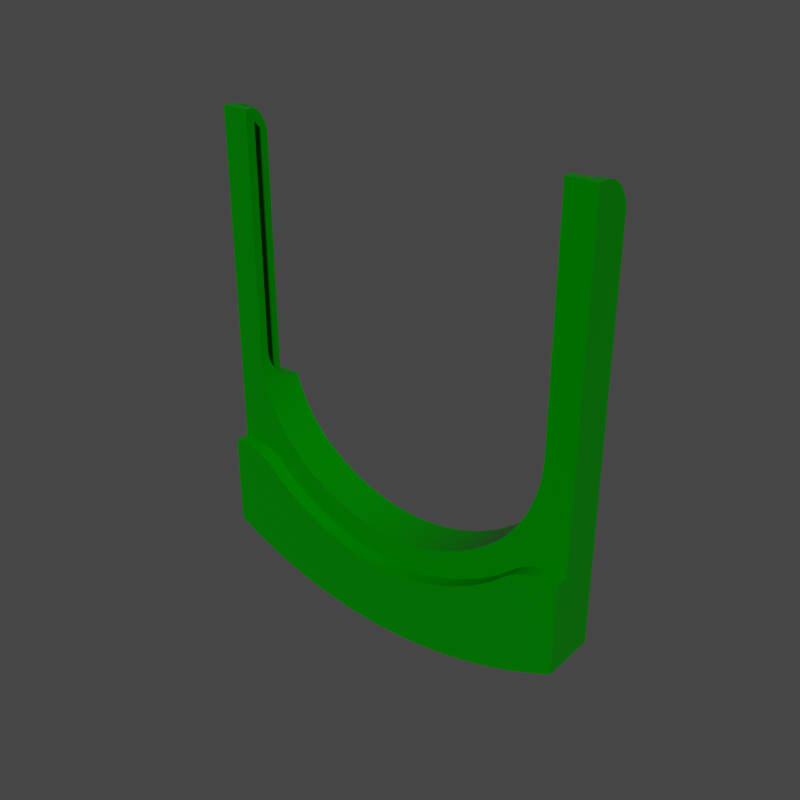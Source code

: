 # Source: PORTAL_M5.blend  (saved by Blender 3.3.0; exported with 4.5.12 LTS)
import bpy
from mathutils import Matrix  # noqa: F401  (used for matrix-valued properties, if any)

bpy.ops.wm.read_factory_settings(use_empty=True)
scene = bpy.context.scene
scene.name = 'Scene'

# ---- collections
col_portal_m5 = bpy.data.collections.new('PORTAL M5'); scene.collection.children.link(col_portal_m5)

# ---- materials (node trees are filled in below, after node groups)
mat_60_verde = bpy.data.materials.new('60_verde')
mat_60_verde.alpha_threshold = 0.0
mat_60_verde.use_transparent_shadow = False
mat_60_verde.roughness = 0.5

# ---- node groups
ng_auto_smooth = bpy.data.node_groups.new('Auto Smooth', 'GeometryNodeTree')
_s = ng_auto_smooth.interface.new_socket(name='Geometry', in_out='OUTPUT', socket_type='NodeSocketGeometry')
_s = ng_auto_smooth.interface.new_socket(name='Geometry', in_out='INPUT', socket_type='NodeSocketGeometry')
_s = ng_auto_smooth.interface.new_socket(name='Angle', in_out='INPUT', socket_type='NodeSocketFloat')
_s.subtype = 'ANGLE'
_s.min_value = 0.0
_s.max_value = 3.142
ng_auto_smooth.is_modifier = True
_N = ng_auto_smooth.nodes; _L = ng_auto_smooth.links
n0 = _N.new('NodeGroupOutput'); n0.name = 'Group Output'; n0.location = (480, -100)
n1 = _N.new('NodeGroupInput'); n1.name = 'Group Input'; n1.location = (-420, -300)
n2 = _N.new('NodeGroupInput'); n2.name = 'Group Input.001'; n2.location = (-60, -100)
n3 = _N.new('GeometryNodeSetShadeSmooth'); n3.name = 'Set Shade Smooth'; n3.location = (120, -100)
n3.domain = 'EDGE'
n4 = _N.new('GeometryNodeSetShadeSmooth'); n4.name = 'Set Shade Smooth.001'; n4.location = (300, -100)
n5 = _N.new('GeometryNodeInputMeshEdgeAngle'); n5.name = 'Edge Angle'; n5.location = (-420, -220)
n6 = _N.new('GeometryNodeInputEdgeSmooth'); n6.name = 'Is Edge Smooth'; n6.location = (-60, -160)
n7 = _N.new('GeometryNodeInputShadeSmooth'); n7.name = 'Is Face Smooth'; n7.location = (-240, -340)
n8 = _N.new('FunctionNodeBooleanMath'); n8.name = 'Boolean Math'; n8.location = (-60, -220)
n9 = _N.new('FunctionNodeCompare'); n9.name = 'Compare'; n9.location = (-240, -180)
n9.operation = 'LESS_EQUAL'
_L.new(n5.outputs[0], n9.inputs[0])
_L.new(n4.outputs[0], n0.inputs[0])
_L.new(n1.outputs[1], n9.inputs[1])
_L.new(n9.outputs[0], n8.inputs[0])
_L.new(n7.outputs[0], n8.inputs[1])
_L.new(n2.outputs[0], n3.inputs[0])
_L.new(n6.outputs[0], n3.inputs[1])
_L.new(n3.outputs[0], n4.inputs[0])
_L.new(n8.outputs[0], n3.inputs[2])
n0.is_active_output = True

# ---- material node trees
mat_60_verde.use_nodes = True; mat_60_verde.node_tree.nodes.clear()
_N = mat_60_verde.node_tree.nodes; _L = mat_60_verde.node_tree.links
n0 = _N.new('ShaderNodeOutputMaterial'); n0.name = 'Material Output'; n0.location = (300, 300)
n1 = _N.new('ShaderNodeBsdfPrincipled'); n1.name = 'Principled BSDF'; n1.location = (10, 300)
n1.width = 150
n1.subsurface_method = 'BURLEY'
n1.inputs[0].default_value = (0.0, 0.2, 0.0, 1.0)
n1.inputs[2].default_value = 0.2
n1.inputs[3].default_value = 1.45
n1.inputs[9].default_value = (1.0, 1.0, 1.0)
n1.inputs[13].default_value = 0.1
n1.inputs[27].default_value = (0.0, 0.0, 0.0, 1.0)
n1.inputs[28].default_value = 1.0
_L.new(n1.outputs[0], n0.inputs[0])
n0.is_active_output = True

# ---- world
world_world = bpy.data.worlds.new('World'); scene.world = world_world
world_world.use_nodes = True; world_world.node_tree.nodes.clear()
_N = world_world.node_tree.nodes; _L = world_world.node_tree.links
n0 = _N.new('ShaderNodeOutputWorld'); n0.name = 'World Output'; n0.location = (300, 300)
n1 = _N.new('ShaderNodeBackground'); n1.name = 'Background'; n1.location = (10, 300)
n1.inputs[0].default_value = (0.05088, 0.05088, 0.05088, 1.0)
_L.new(n1.outputs[0], n0.inputs[0])
n0.is_active_output = True
world_world.color = (0.05088, 0.05088, 0.05088)
world_world.use_sun_shadow = False
world_world.sun_shadow_jitter_overblur = 0.0

# ---- meshes
me_portal_m5 = bpy.data.meshes.new('PORTAL M5')
me_portal_m5.from_pydata([(0.5029, 0.006447, -0.414), (0.5329, 0.006447, -0.414), (0.5329, -0.01047, -0.3796), (0.5029, -0.01047, -0.3796), (0.5329, -0.03198, -0.3299), (0.5029, -0.03443, -0.3236), (0.5329, -0.05695, -0.2574), (0.5029, -0.05885, -0.2509), (0.5329, -0.07208, -0.1984), (0.5029, -0.07691, -0.1763), (0.5329, -0.08247, -0.1452), (0.5029, -0.0885, -0.1005), (0.5329, -0.09136, -0.06906), (0.5029, -0.09254, -0.04652), (0.5329, -0.09358, -0.008175), (0.5029, -0.09362, -0.008174), (0.5029, -0.01709, 0.3574), (0.5029, 0.006447, 0.406), (0.5029, -0.09246, 0.04), (0.5029, -0.07945, 0.1538), (0.5029, -0.06686, 0.2131), (0.5029, -0.04507, 0.2864), (0.5029, -0.08758, 0.1005), (0.5329, 0.09454, -0.1832), (0.5329, 0.07953, -0.1444), (0.5329, 0.1187, -0.2295), (0.5329, 0.06898, -0.1091), (0.5329, 0.05943, -0.05767), (0.5329, 0.1915, -0.3278), (0.5329, 0.1802, -0.3104), (0.5329, 0.2064, -0.414), (0.5329, 0.2061, -0.3777), (0.5329, 0.2017, -0.3534), (0.5329, 0.1551, 0.2746), (0.5329, 0.006447, 0.406), (0.5329, 0.1302, 0.2414), (0.5329, -0.0198, 0.3513), (0.5329, 0.1112, 0.2097), (0.5329, -0.04724, 0.28), (0.5329, 0.09267, 0.1726), (0.5329, -0.06848, 0.2066), (0.5329, 0.07467, 0.1235), (0.5329, -0.07945, 0.1538), (0.5329, 0.06262, 0.07261), (0.5329, -0.08835, 0.09377), (0.5329, 0.05669, 0.02066), (0.5329, -0.09246, 0.04), (0.5329, 0.05642, -0.01625), (0.5329, 0.1482, -0.2727), (0.5329, 0.1801, 0.3038), (0.5329, 0.1926, 0.3236), (0.5329, 0.2024, 0.3494), (0.5329, 0.2062, 0.3732), (0.5329, 0.2064, 0.406), (0.5029, 0.4172, -0.3519), (0.5029, 0.9214, -0.3523), (0.4829, 0.4132, -0.3518), (0.4829, 0.9214, -0.3523), (0.5029, 0.2044, -0.2465), (0.4129, 0.202, -0.2436), (0.5029, 0.1818, -0.2163), (0.4129, 0.1736, -0.204), (0.5029, 0.1632, -0.1861), (0.4129, 0.1499, -0.1596), (0.5029, 0.1419, -0.1405), (0.4129, 0.1323, -0.1126), (0.5029, 0.1269, -0.09257), (0.4129, 0.1211, -0.06357), (0.5029, 0.1184, -0.04305), (0.4129, 0.1164, -0.01353), (0.5029, 0.1164, 0.007173), (0.4129, 0.1173, 0.02194), (0.5029, 0.1211, 0.05721), (0.4129, 0.1218, 0.0616), (0.5029, 0.1297, 0.0962), (0.4129, 0.1336, 0.1104), (0.5029, 0.1404, 0.13), (0.4129, 0.1518, 0.1573), (0.5029, 0.161, 0.1758), (0.4129, 0.176, 0.2014), (0.5029, 0.1818, 0.2099), (0.5029, 0.202, 0.2373), (0.4129, 0.2044, 0.2401), (0.483, 0.4163, 0.3456), (0.4829, 0.9214, 0.346), (0.5029, 0.4184, 0.3457), (0.5029, 0.9214, 0.346), (0.5029, 0.9214, 0.406), (0.4829, 0.9214, 0.386), (0.4749, 0.9211, 0.406), (0.5029, 0.2064, 0.406), (0.4132, 0.8581, 0.406), (0.4129, 0.006447, 0.406), (0.4485, 0.9126, 0.406), (0.4632, 0.9186, 0.406), (0.4371, 0.9043, 0.406), (0.4262, 0.8928, 0.406), (0.4169, 0.8751, 0.406), (0.4129, 0.006447, -0.414), (0.4754, 0.9211, -0.414), (0.4132, 0.8587, -0.414), (0.5029, 0.9214, -0.414), (0.5029, 0.2064, -0.414), (0.4632, 0.9186, -0.414), (0.4175, 0.8768, -0.414), (0.4273, 0.8942, -0.414), (0.4371, 0.9043, -0.414), (0.4501, 0.9134, -0.414), (0.4829, 0.9214, -0.394), (0.5029, 0.2061, 0.3713), (0.5029, 0.3821, 0.3417), (0.5029, 0.2468, 0.2811), (0.5029, 0.1835, 0.3082), (0.5029, 0.2062, -0.3795), (0.5029, 0.1973, 0.334), (0.5029, 0.2741, 0.3002), (0.5029, 0.2998, 0.3148), (0.5029, 0.2035, 0.355), (0.5029, 0.2024, -0.3558), (0.5029, 0.3032, -0.3228), (0.5029, 0.1926, -0.33), (0.5029, 0.2667, -0.302), (0.5029, 0.3837, -0.3483), (0.5029, 0.3417, 0.3319), (0.5029, 0.3444, -0.339), (0.5029, 0.2246, 0.2615), (0.5029, 0.1551, 0.2746), (0.5029, 0.2335, -0.2763), (0.5029, 0.1801, -0.3101), (0.5029, 0.1454, -0.269), (0.5029, 0.1164, -0.2255), (0.5029, 0.05669, -0.02701), (0.5029, 0.06107, -0.06831), (0.5029, 0.06789, -0.1046), (0.5029, 0.07953, -0.1444), (0.5029, 0.09267, -0.1789), (0.5029, 0.1328, 0.2452), (0.5029, 0.1059, 0.2003), (0.5029, 0.08455, 0.1526), (0.5029, 0.07187, 0.1131), (0.5029, 0.06344, 0.07715), (0.5029, 0.05697, 0.02527), (0.4129, 0.3464, 0.386), (0.4133, 0.8594, 0.386), (0.4133, 0.8589, -0.394), (0.4129, 0.3464, -0.394), (0.4129, 0.2308, -0.2739), (0.4129, 0.3032, 0.3164), (0.4129, 0.2741, 0.3002), (0.4129, 0.2497, 0.2834), (0.4129, 0.2246, 0.2615), (0.4129, 0.2567, -0.2948), (0.4129, 0.2814, -0.3112), (0.4129, 0.3213, -0.3309), (0.413, 0.3461, -0.3394), (0.4129, 0.3305, 0.3278), (0.413, 0.3461, 0.333), (0.4827, 0.4097, -0.394), (0.4278, 0.3479, -0.394), (0.4485, 0.9126, -0.394), (0.4262, 0.8928, -0.394), (0.4371, 0.9043, -0.394), (0.4671, 0.9198, -0.394), (0.4169, 0.8751, -0.394), (0.442, 0.3528, -0.394), (0.455, 0.3603, -0.394), (0.4658, 0.3706, -0.394), (0.4745, 0.3828, -0.394), (0.4801, 0.3967, -0.394), (0.4827, 0.4099, 0.386), (0.4689, 0.9202, 0.386), (0.4278, 0.3479, 0.386), (0.4175, 0.8768, 0.386), (0.4273, 0.8942, 0.386), (0.4371, 0.9043, 0.386), (0.4501, 0.9134, 0.386), (0.4696, 0.3751, 0.386), (0.455, 0.3603, 0.386), (0.442, 0.3528, 0.386), (0.4791, 0.3932, 0.386), (0.4797, 0.3945, -0.3499), (0.472, 0.3786, -0.3473), (0.4606, 0.3649, -0.3444), (0.4463, 0.3548, -0.3419), (0.4325, 0.3491, -0.3402), (0.4325, 0.3491, 0.3339), (0.4463, 0.3548, 0.3355), (0.4606, 0.3649, 0.3381), (0.472, 0.3788, 0.341), (0.4773, 0.3888, 0.3427), (0.4812, 0.4005, 0.3442)], [], [(0, 1, 2), (0, 2, 3), (3, 2, 4), (3, 4, 5), (5, 4, 6), (5, 6, 7), (7, 6, 8), (7, 8, 9), (9, 8, 10), (9, 10, 11), (11, 10, 12), (11, 12, 13), (13, 12, 14), (13, 14, 15), (16, 17, 0), (9, 11, 3), (7, 3, 5), (3, 7, 9), (11, 13, 3), (3, 13, 15), (3, 15, 0), (0, 15, 18), (19, 20, 0), (20, 21, 0), (0, 21, 16), (18, 22, 0), (0, 22, 19), (23, 24, 14), (12, 10, 25), (24, 26, 14), (14, 26, 27), (1, 28, 29), (30, 31, 1), (1, 31, 32), (33, 34, 35), (35, 34, 36), (35, 36, 37), (37, 36, 38), (37, 38, 39), (39, 38, 40), (39, 40, 41), (41, 40, 42), (41, 42, 43), (43, 42, 44), (43, 44, 45), (45, 44, 46), (45, 46, 14), (45, 14, 47), (47, 14, 27), (1, 32, 28), (23, 14, 25), (25, 14, 12), (25, 10, 8), (25, 8, 6), (1, 29, 48), (1, 48, 2), (2, 48, 4), (4, 48, 25), (4, 25, 6), (33, 49, 34), (34, 49, 50), (34, 50, 51), (51, 52, 34), (34, 52, 53), (54, 55, 56), (56, 55, 57), (58, 59, 60), (60, 59, 61), (60, 61, 62), (62, 61, 63), (62, 63, 64), (64, 63, 65), (64, 65, 66), (66, 65, 67), (66, 67, 68), (68, 67, 69), (68, 69, 70), (70, 69, 71), (70, 71, 72), (72, 71, 73), (72, 73, 74), (74, 73, 75), (74, 75, 76), (76, 75, 77), (76, 77, 78), (78, 77, 79), (78, 79, 80), (80, 79, 81), (81, 79, 82), (83, 84, 85), (85, 84, 86), (86, 84, 87), (87, 84, 88), (87, 88, 89), (90, 87, 89), (34, 53, 17), (17, 53, 90), (89, 91, 90), (90, 91, 92), (90, 92, 17), (94, 93, 95), (94, 95, 96), (94, 96, 97), (91, 89, 94), (91, 94, 97), (0, 17, 98), (98, 17, 92), (100, 99, 101), (100, 101, 98), (98, 101, 102), (98, 102, 0), (0, 102, 30), (0, 30, 1), (99, 100, 103), (103, 100, 104), (105, 106, 103), (103, 106, 107), (103, 104, 105), (57, 55, 108), (108, 55, 101), (108, 101, 99), (87, 90, 86), (86, 90, 109), (109, 110, 85), (109, 85, 86), (102, 101, 113), (113, 101, 55), (112, 111, 114), (114, 111, 115), (114, 115, 116), (114, 116, 117), (118, 119, 120), (120, 119, 121), (55, 54, 113), (113, 54, 122), (117, 116, 123), (117, 123, 109), (109, 123, 110), (113, 122, 124), (113, 124, 118), (118, 124, 119), (111, 112, 125), (125, 112, 81), (81, 112, 126), (81, 126, 80), (120, 121, 127), (120, 127, 128), (128, 127, 58), (128, 58, 129), (129, 58, 60), (129, 60, 130), (130, 60, 62), (70, 131, 68), (68, 131, 132), (68, 132, 66), (66, 132, 133), (66, 133, 64), (64, 133, 134), (64, 134, 135), (64, 135, 62), (62, 135, 130), (126, 136, 80), (80, 136, 78), (78, 136, 137), (78, 137, 76), (76, 137, 138), (76, 138, 74), (74, 138, 139), (74, 139, 72), (72, 139, 140), (72, 140, 70), (70, 140, 141), (70, 141, 131), (92, 91, 142), (142, 91, 143), (144, 100, 145), (145, 100, 98), (98, 59, 146), (92, 147, 148), (148, 149, 92), (92, 149, 150), (98, 146, 151), (98, 151, 152), (98, 152, 153), (98, 153, 145), (145, 153, 154), (147, 92, 155), (155, 92, 142), (155, 142, 156), (77, 75, 92), (150, 82, 92), (92, 82, 79), (65, 98, 67), (98, 65, 63), (63, 61, 98), (98, 61, 59), (92, 75, 73), (92, 79, 77), (73, 71, 92), (92, 71, 69), (92, 69, 98), (98, 69, 67), (29, 128, 48), (48, 128, 129), (48, 129, 25), (25, 129, 130), (25, 130, 23), (23, 130, 135), (23, 135, 24), (24, 135, 134), (24, 134, 26), (26, 134, 133), (26, 133, 27), (27, 133, 132), (27, 132, 131), (27, 131, 47), (47, 131, 45), (45, 131, 141), (45, 141, 43), (43, 141, 140), (43, 140, 41), (41, 140, 139), (41, 139, 138), (41, 138, 39), (39, 138, 137), (39, 137, 37), (37, 137, 35), (35, 137, 136), (35, 136, 33), (33, 136, 126), (33, 126, 49), (49, 126, 112), (109, 90, 52), (52, 90, 53), (31, 30, 113), (113, 30, 102), (15, 14, 46), (15, 46, 18), (18, 46, 44), (18, 44, 22), (22, 44, 42), (22, 42, 19), (19, 42, 40), (19, 40, 20), (20, 40, 38), (20, 38, 21), (21, 38, 36), (21, 36, 16), (16, 36, 34), (16, 34, 17), (108, 144, 157), (157, 144, 145), (157, 145, 158), (160, 159, 161), (159, 160, 162), (162, 160, 163), (108, 162, 144), (144, 162, 163), (157, 158, 164), (157, 164, 165), (157, 165, 166), (166, 167, 168), (166, 168, 157), (57, 108, 56), (56, 108, 157), (88, 84, 169), (169, 84, 83), (170, 88, 143), (143, 88, 142), (142, 88, 169), (142, 169, 171), (170, 143, 172), (173, 174, 170), (170, 174, 175), (169, 176, 177), (177, 178, 169), (169, 178, 171), (170, 172, 173), (169, 179, 176), (56, 157, 180), (180, 157, 168), (180, 168, 167), (180, 167, 181), (181, 167, 166), (181, 166, 182), (182, 166, 165), (182, 165, 183), (183, 165, 164), (183, 164, 184), (184, 164, 158), (184, 158, 154), (154, 158, 145), (156, 142, 171), (156, 171, 185), (185, 171, 178), (185, 178, 186), (186, 178, 177), (186, 177, 187), (187, 177, 176), (176, 188, 187), (190, 189, 179), (179, 189, 176), (176, 189, 188), (169, 83, 190), (169, 190, 179), (100, 144, 163), (100, 163, 104), (104, 163, 160), (104, 160, 105), (105, 160, 161), (105, 161, 106), (106, 161, 159), (106, 159, 107), (107, 159, 162), (107, 162, 103), (103, 162, 99), (99, 162, 108), (143, 91, 97), (143, 97, 172), (172, 97, 96), (172, 96, 173), (173, 96, 95), (173, 95, 174), (174, 95, 93), (174, 93, 175), (175, 93, 94), (175, 94, 170), (170, 94, 89), (170, 89, 88), (153, 184, 154), (124, 183, 184), (124, 182, 183), (122, 180, 181), (122, 181, 182), (122, 182, 124), (54, 56, 122), (122, 56, 180), (124, 184, 153), (124, 153, 119), (119, 153, 152), (119, 152, 121), (121, 152, 151), (121, 151, 127), (127, 151, 146), (127, 146, 58), (58, 146, 59), (83, 85, 190), (190, 85, 110), (110, 188, 189), (110, 189, 190), (123, 185, 186), (123, 186, 187), (123, 187, 110), (110, 187, 188), (81, 82, 125), (125, 82, 150), (125, 150, 111), (111, 150, 149), (111, 149, 115), (115, 149, 148), (115, 148, 116), (116, 148, 147), (116, 147, 123), (123, 147, 155), (123, 155, 185), (185, 155, 156), (49, 112, 50), (50, 112, 114), (50, 114, 51), (51, 114, 117), (51, 117, 109), (51, 109, 52), (31, 113, 118), (31, 118, 32), (32, 118, 120), (32, 120, 28), (28, 120, 128), (28, 128, 29)])
me_portal_m5.polygons.foreach_set('use_smooth', [True] * 378)
me_portal_m5.materials.append(mat_60_verde)
me_portal_m5.update()

# ---- objects
ob_portal_m5 = bpy.data.objects.new('PORTAL M5', me_portal_m5)

# ---- transforms, parenting, visibility, modifiers, constraints
ob_portal_m5.location = (-0.414, 0.4087, 0.09354)
ob_portal_m5.delta_location = (0.414, -0.4087, 1.106)
ob_portal_m5.delta_rotation_euler = (1.571, 0.0, 4.712)
ob_portal_m5.show_bounds = True
_m = ob_portal_m5.modifiers.new('Auto Smooth', 'NODES')
_m.node_group = ng_auto_smooth
_gi = [s.identifier for s in ng_auto_smooth.interface.items_tree if s.item_type == 'SOCKET' and s.in_out == 'INPUT']
_m[_gi[1]] = 0.5236  # Angle

# ---- collection membership
col_portal_m5.objects.link(ob_portal_m5)

# ---- scene / render settings (as saved in the file)
scene.frame_start = 1; scene.frame_end = 250; scene.frame_set(1)
scene.render.engine = 'BLENDER_EEVEE_NEXT'
scene.render.resolution_x = 500
scene.render.resolution_y = 500
scene.render.film_transparent = True
scene.cycles.sampling_pattern = 'TABULATED_SOBOL'
scene.cycles.use_light_tree = False
scene.eevee.use_gtao = True
scene.eevee.gtao_quality = 0.4583
scene.eevee.gtao_distance = 5.0
scene.eevee.fast_gi_quality = 0.4583
scene.view_settings.view_transform = 'Filmic'
bpy.context.view_layer.update()

# ---- added for rendering (the .blend has no active camera and no usable light): camera, sun
cam_auto = bpy.data.cameras.new('AutoCamera')
cam_auto.lens = 50.0
cam_auto.sensor_width = 36.0
cam_auto.clip_end = 1000.0
ob_auto_camera = bpy.data.objects.new('AutoCamera', cam_auto)
scene.collection.objects.link(ob_auto_camera)
ob_auto_camera.location = (1.21646, -1.92784, 2.58385)
ob_auto_camera.rotation_euler = (1.09748, -7.21219e-08, 0.694738)
scene.camera = ob_auto_camera
light_auto_sun = bpy.data.lights.new('AutoSun', 'SUN')
light_auto_sun.energy = 3.0
light_auto_sun.angle = 0.0523599
ob_auto_sun = bpy.data.objects.new('AutoSun', light_auto_sun)
scene.collection.objects.link(ob_auto_sun)
ob_auto_sun.rotation_euler = (0.872665, 0.174533, 0.523599)
bpy.context.view_layer.update()
